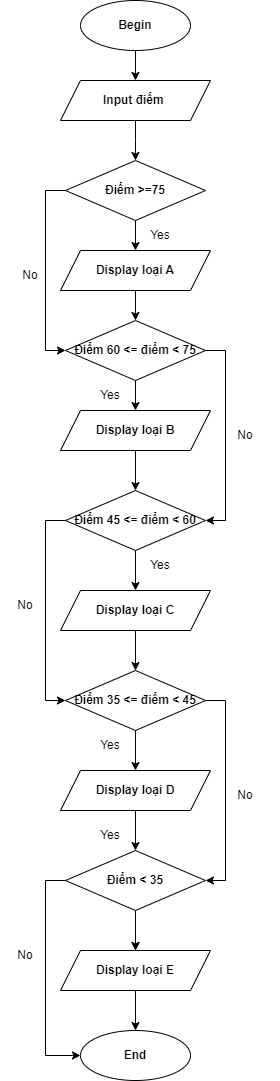

The diagram above was exported from draw.io. Its source (the exported page's mxGraphModel, read from the mxfile embedded in the PNG):
<mxGraphModel dx="794" dy="464" grid="1" gridSize="10" guides="1" tooltips="1" connect="1" arrows="1" fold="1" page="1" pageScale="1" pageWidth="827" pageHeight="1169" math="0" shadow="0">
  <root>
    <mxCell id="WIyWlLk6GJQsqaUBKTNV-0" />
    <mxCell id="WIyWlLk6GJQsqaUBKTNV-1" parent="WIyWlLk6GJQsqaUBKTNV-0" />
    <mxCell id="_7tsvdoVWLnyZPddw85V-57" style="edgeStyle=orthogonalEdgeStyle;rounded=0;orthogonalLoop=1;jettySize=auto;html=1;exitX=0.5;exitY=1;exitDx=0;exitDy=0;entryX=0.5;entryY=0;entryDx=0;entryDy=0;" edge="1" parent="WIyWlLk6GJQsqaUBKTNV-1" source="_7tsvdoVWLnyZPddw85V-32" target="_7tsvdoVWLnyZPddw85V-46">
      <mxGeometry relative="1" as="geometry" />
    </mxCell>
    <mxCell id="_7tsvdoVWLnyZPddw85V-32" value="&lt;b&gt;Begin&lt;/b&gt;" style="ellipse;whiteSpace=wrap;html=1;" vertex="1" parent="WIyWlLk6GJQsqaUBKTNV-1">
      <mxGeometry x="400" y="40" width="110" height="50" as="geometry" />
    </mxCell>
    <mxCell id="_7tsvdoVWLnyZPddw85V-58" style="edgeStyle=orthogonalEdgeStyle;rounded=0;orthogonalLoop=1;jettySize=auto;html=1;exitX=0.5;exitY=1;exitDx=0;exitDy=0;entryX=0.5;entryY=0;entryDx=0;entryDy=0;" edge="1" parent="WIyWlLk6GJQsqaUBKTNV-1" source="_7tsvdoVWLnyZPddw85V-46">
      <mxGeometry relative="1" as="geometry">
        <mxPoint x="455" y="200" as="targetPoint" />
      </mxGeometry>
    </mxCell>
    <mxCell id="_7tsvdoVWLnyZPddw85V-46" value="&lt;b&gt;Input điểm&amp;nbsp;&lt;/b&gt;" style="shape=parallelogram;perimeter=parallelogramPerimeter;whiteSpace=wrap;html=1;fixedSize=1;" vertex="1" parent="WIyWlLk6GJQsqaUBKTNV-1">
      <mxGeometry x="380" y="120" width="150" height="40" as="geometry" />
    </mxCell>
    <mxCell id="_7tsvdoVWLnyZPddw85V-110" style="edgeStyle=orthogonalEdgeStyle;rounded=0;orthogonalLoop=1;jettySize=auto;html=1;exitX=0.5;exitY=1;exitDx=0;exitDy=0;entryX=0.5;entryY=0;entryDx=0;entryDy=0;" edge="1" parent="WIyWlLk6GJQsqaUBKTNV-1" source="_7tsvdoVWLnyZPddw85V-100" target="_7tsvdoVWLnyZPddw85V-101">
      <mxGeometry relative="1" as="geometry" />
    </mxCell>
    <mxCell id="_7tsvdoVWLnyZPddw85V-132" style="edgeStyle=orthogonalEdgeStyle;rounded=0;orthogonalLoop=1;jettySize=auto;html=1;exitX=0;exitY=0.5;exitDx=0;exitDy=0;entryX=0;entryY=0.5;entryDx=0;entryDy=0;" edge="1" parent="WIyWlLk6GJQsqaUBKTNV-1" source="_7tsvdoVWLnyZPddw85V-100" target="_7tsvdoVWLnyZPddw85V-103">
      <mxGeometry relative="1" as="geometry">
        <mxPoint x="270" y="400" as="targetPoint" />
      </mxGeometry>
    </mxCell>
    <mxCell id="_7tsvdoVWLnyZPddw85V-100" value="&lt;b&gt;Điểm &amp;gt;=75&lt;/b&gt;" style="rhombus;whiteSpace=wrap;html=1;" vertex="1" parent="WIyWlLk6GJQsqaUBKTNV-1">
      <mxGeometry x="385" y="200" width="140" height="60" as="geometry" />
    </mxCell>
    <mxCell id="_7tsvdoVWLnyZPddw85V-113" style="edgeStyle=orthogonalEdgeStyle;rounded=0;orthogonalLoop=1;jettySize=auto;html=1;exitX=0.5;exitY=1;exitDx=0;exitDy=0;entryX=0.5;entryY=0;entryDx=0;entryDy=0;" edge="1" parent="WIyWlLk6GJQsqaUBKTNV-1" source="_7tsvdoVWLnyZPddw85V-101" target="_7tsvdoVWLnyZPddw85V-103">
      <mxGeometry relative="1" as="geometry" />
    </mxCell>
    <mxCell id="_7tsvdoVWLnyZPddw85V-101" value="&lt;b&gt;Display loại A&lt;/b&gt;" style="shape=parallelogram;perimeter=parallelogramPerimeter;whiteSpace=wrap;html=1;fixedSize=1;" vertex="1" parent="WIyWlLk6GJQsqaUBKTNV-1">
      <mxGeometry x="380" y="290" width="150" height="40" as="geometry" />
    </mxCell>
    <mxCell id="_7tsvdoVWLnyZPddw85V-114" style="edgeStyle=orthogonalEdgeStyle;rounded=0;orthogonalLoop=1;jettySize=auto;html=1;exitX=0.5;exitY=1;exitDx=0;exitDy=0;entryX=0.5;entryY=0;entryDx=0;entryDy=0;" edge="1" parent="WIyWlLk6GJQsqaUBKTNV-1" source="_7tsvdoVWLnyZPddw85V-103" target="_7tsvdoVWLnyZPddw85V-104">
      <mxGeometry relative="1" as="geometry" />
    </mxCell>
    <mxCell id="_7tsvdoVWLnyZPddw85V-134" style="edgeStyle=orthogonalEdgeStyle;rounded=0;orthogonalLoop=1;jettySize=auto;html=1;exitX=1;exitY=0.5;exitDx=0;exitDy=0;entryX=1;entryY=0.5;entryDx=0;entryDy=0;" edge="1" parent="WIyWlLk6GJQsqaUBKTNV-1" source="_7tsvdoVWLnyZPddw85V-103" target="_7tsvdoVWLnyZPddw85V-105">
      <mxGeometry relative="1" as="geometry">
        <mxPoint x="660" y="560" as="targetPoint" />
      </mxGeometry>
    </mxCell>
    <mxCell id="_7tsvdoVWLnyZPddw85V-103" value="&lt;b&gt;Điểm 60 &amp;lt;= điểm &amp;lt; 75&lt;/b&gt;" style="rhombus;whiteSpace=wrap;html=1;" vertex="1" parent="WIyWlLk6GJQsqaUBKTNV-1">
      <mxGeometry x="385" y="360" width="140" height="60" as="geometry" />
    </mxCell>
    <mxCell id="_7tsvdoVWLnyZPddw85V-115" style="edgeStyle=orthogonalEdgeStyle;rounded=0;orthogonalLoop=1;jettySize=auto;html=1;exitX=0.5;exitY=1;exitDx=0;exitDy=0;entryX=0.5;entryY=0;entryDx=0;entryDy=0;" edge="1" parent="WIyWlLk6GJQsqaUBKTNV-1" source="_7tsvdoVWLnyZPddw85V-104" target="_7tsvdoVWLnyZPddw85V-105">
      <mxGeometry relative="1" as="geometry" />
    </mxCell>
    <mxCell id="_7tsvdoVWLnyZPddw85V-104" value="&lt;b&gt;Display loại B&lt;/b&gt;" style="shape=parallelogram;perimeter=parallelogramPerimeter;whiteSpace=wrap;html=1;fixedSize=1;" vertex="1" parent="WIyWlLk6GJQsqaUBKTNV-1">
      <mxGeometry x="380" y="450" width="150" height="40" as="geometry" />
    </mxCell>
    <mxCell id="_7tsvdoVWLnyZPddw85V-116" style="edgeStyle=orthogonalEdgeStyle;rounded=0;orthogonalLoop=1;jettySize=auto;html=1;exitX=0.5;exitY=1;exitDx=0;exitDy=0;entryX=0.5;entryY=0;entryDx=0;entryDy=0;" edge="1" parent="WIyWlLk6GJQsqaUBKTNV-1" source="_7tsvdoVWLnyZPddw85V-105" target="_7tsvdoVWLnyZPddw85V-107">
      <mxGeometry relative="1" as="geometry" />
    </mxCell>
    <mxCell id="_7tsvdoVWLnyZPddw85V-137" style="edgeStyle=orthogonalEdgeStyle;rounded=0;orthogonalLoop=1;jettySize=auto;html=1;exitX=0;exitY=0.5;exitDx=0;exitDy=0;entryX=0;entryY=0.5;entryDx=0;entryDy=0;" edge="1" parent="WIyWlLk6GJQsqaUBKTNV-1" source="_7tsvdoVWLnyZPddw85V-105" target="_7tsvdoVWLnyZPddw85V-108">
      <mxGeometry relative="1" as="geometry" />
    </mxCell>
    <mxCell id="_7tsvdoVWLnyZPddw85V-105" value="&lt;b&gt;Điểm 45 &amp;lt;= điểm &amp;lt; 60&lt;/b&gt;" style="rhombus;whiteSpace=wrap;html=1;" vertex="1" parent="WIyWlLk6GJQsqaUBKTNV-1">
      <mxGeometry x="385" y="530" width="140" height="60" as="geometry" />
    </mxCell>
    <mxCell id="_7tsvdoVWLnyZPddw85V-117" style="edgeStyle=orthogonalEdgeStyle;rounded=0;orthogonalLoop=1;jettySize=auto;html=1;exitX=0.5;exitY=1;exitDx=0;exitDy=0;entryX=0.5;entryY=0;entryDx=0;entryDy=0;" edge="1" parent="WIyWlLk6GJQsqaUBKTNV-1" source="_7tsvdoVWLnyZPddw85V-107" target="_7tsvdoVWLnyZPddw85V-108">
      <mxGeometry relative="1" as="geometry" />
    </mxCell>
    <mxCell id="_7tsvdoVWLnyZPddw85V-107" value="&lt;b&gt;Display loại C&lt;/b&gt;" style="shape=parallelogram;perimeter=parallelogramPerimeter;whiteSpace=wrap;html=1;fixedSize=1;" vertex="1" parent="WIyWlLk6GJQsqaUBKTNV-1">
      <mxGeometry x="380" y="630" width="150" height="40" as="geometry" />
    </mxCell>
    <mxCell id="_7tsvdoVWLnyZPddw85V-118" style="edgeStyle=orthogonalEdgeStyle;rounded=0;orthogonalLoop=1;jettySize=auto;html=1;exitX=0.5;exitY=1;exitDx=0;exitDy=0;entryX=0.5;entryY=0;entryDx=0;entryDy=0;" edge="1" parent="WIyWlLk6GJQsqaUBKTNV-1" source="_7tsvdoVWLnyZPddw85V-108" target="_7tsvdoVWLnyZPddw85V-109">
      <mxGeometry relative="1" as="geometry" />
    </mxCell>
    <mxCell id="_7tsvdoVWLnyZPddw85V-140" style="edgeStyle=orthogonalEdgeStyle;rounded=0;orthogonalLoop=1;jettySize=auto;html=1;exitX=1;exitY=0.5;exitDx=0;exitDy=0;entryX=1;entryY=0.5;entryDx=0;entryDy=0;" edge="1" parent="WIyWlLk6GJQsqaUBKTNV-1" source="_7tsvdoVWLnyZPddw85V-108" target="_7tsvdoVWLnyZPddw85V-121">
      <mxGeometry relative="1" as="geometry" />
    </mxCell>
    <mxCell id="_7tsvdoVWLnyZPddw85V-108" value="&lt;b&gt;Điểm 35 &amp;lt;= điểm &amp;lt; 45&lt;/b&gt;" style="rhombus;whiteSpace=wrap;html=1;" vertex="1" parent="WIyWlLk6GJQsqaUBKTNV-1">
      <mxGeometry x="385" y="710" width="140" height="60" as="geometry" />
    </mxCell>
    <mxCell id="_7tsvdoVWLnyZPddw85V-126" style="edgeStyle=orthogonalEdgeStyle;rounded=0;orthogonalLoop=1;jettySize=auto;html=1;exitX=0.5;exitY=1;exitDx=0;exitDy=0;entryX=0.5;entryY=0;entryDx=0;entryDy=0;" edge="1" parent="WIyWlLk6GJQsqaUBKTNV-1" source="_7tsvdoVWLnyZPddw85V-109" target="_7tsvdoVWLnyZPddw85V-121">
      <mxGeometry relative="1" as="geometry" />
    </mxCell>
    <mxCell id="_7tsvdoVWLnyZPddw85V-109" value="&lt;b&gt;Display loại D&lt;/b&gt;" style="shape=parallelogram;perimeter=parallelogramPerimeter;whiteSpace=wrap;html=1;fixedSize=1;" vertex="1" parent="WIyWlLk6GJQsqaUBKTNV-1">
      <mxGeometry x="380" y="810" width="150" height="40" as="geometry" />
    </mxCell>
    <mxCell id="_7tsvdoVWLnyZPddw85V-127" style="edgeStyle=orthogonalEdgeStyle;rounded=0;orthogonalLoop=1;jettySize=auto;html=1;exitX=0.5;exitY=1;exitDx=0;exitDy=0;" edge="1" parent="WIyWlLk6GJQsqaUBKTNV-1" source="_7tsvdoVWLnyZPddw85V-121" target="_7tsvdoVWLnyZPddw85V-122">
      <mxGeometry relative="1" as="geometry" />
    </mxCell>
    <mxCell id="_7tsvdoVWLnyZPddw85V-131" style="edgeStyle=orthogonalEdgeStyle;rounded=0;orthogonalLoop=1;jettySize=auto;html=1;exitX=0.5;exitY=1;exitDx=0;exitDy=0;entryX=0.5;entryY=0;entryDx=0;entryDy=0;" edge="1" parent="WIyWlLk6GJQsqaUBKTNV-1" source="_7tsvdoVWLnyZPddw85V-121" target="_7tsvdoVWLnyZPddw85V-122">
      <mxGeometry relative="1" as="geometry" />
    </mxCell>
    <mxCell id="_7tsvdoVWLnyZPddw85V-146" style="edgeStyle=orthogonalEdgeStyle;rounded=0;orthogonalLoop=1;jettySize=auto;html=1;exitX=0;exitY=0.5;exitDx=0;exitDy=0;entryX=0;entryY=0.5;entryDx=0;entryDy=0;" edge="1" parent="WIyWlLk6GJQsqaUBKTNV-1" source="_7tsvdoVWLnyZPddw85V-121" target="_7tsvdoVWLnyZPddw85V-125">
      <mxGeometry relative="1" as="geometry" />
    </mxCell>
    <mxCell id="_7tsvdoVWLnyZPddw85V-121" value="&lt;b&gt;Điểm &amp;lt; 35&lt;/b&gt;" style="rhombus;whiteSpace=wrap;html=1;" vertex="1" parent="WIyWlLk6GJQsqaUBKTNV-1">
      <mxGeometry x="385" y="890" width="140" height="60" as="geometry" />
    </mxCell>
    <mxCell id="_7tsvdoVWLnyZPddw85V-128" style="edgeStyle=orthogonalEdgeStyle;rounded=0;orthogonalLoop=1;jettySize=auto;html=1;exitX=0.5;exitY=1;exitDx=0;exitDy=0;" edge="1" parent="WIyWlLk6GJQsqaUBKTNV-1" source="_7tsvdoVWLnyZPddw85V-122" target="_7tsvdoVWLnyZPddw85V-125">
      <mxGeometry relative="1" as="geometry" />
    </mxCell>
    <mxCell id="_7tsvdoVWLnyZPddw85V-122" value="&lt;b&gt;Display loại E&lt;/b&gt;" style="shape=parallelogram;perimeter=parallelogramPerimeter;whiteSpace=wrap;html=1;fixedSize=1;" vertex="1" parent="WIyWlLk6GJQsqaUBKTNV-1">
      <mxGeometry x="380" y="990" width="150" height="40" as="geometry" />
    </mxCell>
    <mxCell id="_7tsvdoVWLnyZPddw85V-125" value="&lt;b&gt;End&lt;/b&gt;" style="ellipse;whiteSpace=wrap;html=1;" vertex="1" parent="WIyWlLk6GJQsqaUBKTNV-1">
      <mxGeometry x="400" y="1070" width="110" height="50" as="geometry" />
    </mxCell>
    <mxCell id="_7tsvdoVWLnyZPddw85V-130" value="Yes" style="text;html=1;strokeColor=none;fillColor=none;align=center;verticalAlign=middle;whiteSpace=wrap;rounded=0;" vertex="1" parent="WIyWlLk6GJQsqaUBKTNV-1">
      <mxGeometry x="450" y="260" width="60" height="30" as="geometry" />
    </mxCell>
    <mxCell id="_7tsvdoVWLnyZPddw85V-133" value="No&amp;nbsp; &amp;nbsp;" style="text;html=1;strokeColor=none;fillColor=none;align=center;verticalAlign=middle;whiteSpace=wrap;rounded=0;" vertex="1" parent="WIyWlLk6GJQsqaUBKTNV-1">
      <mxGeometry x="325" y="300" width="60" height="30" as="geometry" />
    </mxCell>
    <mxCell id="_7tsvdoVWLnyZPddw85V-135" value="No&amp;nbsp; &amp;nbsp;" style="text;html=1;strokeColor=none;fillColor=none;align=center;verticalAlign=middle;whiteSpace=wrap;rounded=0;" vertex="1" parent="WIyWlLk6GJQsqaUBKTNV-1">
      <mxGeometry x="540" y="460" width="60" height="30" as="geometry" />
    </mxCell>
    <mxCell id="_7tsvdoVWLnyZPddw85V-136" value="Yes" style="text;html=1;strokeColor=none;fillColor=none;align=center;verticalAlign=middle;whiteSpace=wrap;rounded=0;" vertex="1" parent="WIyWlLk6GJQsqaUBKTNV-1">
      <mxGeometry x="400" y="420" width="60" height="30" as="geometry" />
    </mxCell>
    <mxCell id="_7tsvdoVWLnyZPddw85V-138" value="No&amp;nbsp; &amp;nbsp;" style="text;html=1;strokeColor=none;fillColor=none;align=center;verticalAlign=middle;whiteSpace=wrap;rounded=0;" vertex="1" parent="WIyWlLk6GJQsqaUBKTNV-1">
      <mxGeometry x="320" y="630" width="60" height="30" as="geometry" />
    </mxCell>
    <mxCell id="_7tsvdoVWLnyZPddw85V-139" value="Yes" style="text;html=1;strokeColor=none;fillColor=none;align=center;verticalAlign=middle;whiteSpace=wrap;rounded=0;" vertex="1" parent="WIyWlLk6GJQsqaUBKTNV-1">
      <mxGeometry x="450" y="590" width="60" height="30" as="geometry" />
    </mxCell>
    <mxCell id="_7tsvdoVWLnyZPddw85V-141" value="No&amp;nbsp; &amp;nbsp;" style="text;html=1;strokeColor=none;fillColor=none;align=center;verticalAlign=middle;whiteSpace=wrap;rounded=0;" vertex="1" parent="WIyWlLk6GJQsqaUBKTNV-1">
      <mxGeometry x="540" y="820" width="60" height="30" as="geometry" />
    </mxCell>
    <mxCell id="_7tsvdoVWLnyZPddw85V-143" value="Yes" style="text;html=1;strokeColor=none;fillColor=none;align=center;verticalAlign=middle;whiteSpace=wrap;rounded=0;" vertex="1" parent="WIyWlLk6GJQsqaUBKTNV-1">
      <mxGeometry x="400" y="770" width="60" height="30" as="geometry" />
    </mxCell>
    <mxCell id="_7tsvdoVWLnyZPddw85V-144" value="Yes" style="text;html=1;strokeColor=none;fillColor=none;align=center;verticalAlign=middle;whiteSpace=wrap;rounded=0;" vertex="1" parent="WIyWlLk6GJQsqaUBKTNV-1">
      <mxGeometry x="400" y="860" width="60" height="30" as="geometry" />
    </mxCell>
    <mxCell id="_7tsvdoVWLnyZPddw85V-145" value="No&amp;nbsp; &amp;nbsp;" style="text;html=1;strokeColor=none;fillColor=none;align=center;verticalAlign=middle;whiteSpace=wrap;rounded=0;" vertex="1" parent="WIyWlLk6GJQsqaUBKTNV-1">
      <mxGeometry x="320" y="980" width="60" height="30" as="geometry" />
    </mxCell>
  </root>
</mxGraphModel>